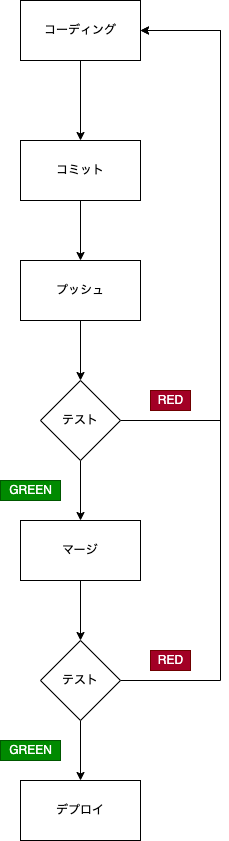

The diagram above was exported from draw.io. Its source (the exported page's mxGraphModel, read from the mxfile embedded in the PNG):
<mxGraphModel dx="1185" dy="1145" grid="1" gridSize="10" guides="1" tooltips="1" connect="1" arrows="1" fold="1" page="1" pageScale="1" pageWidth="850" pageHeight="1100" math="0" shadow="0">
  <root>
    <mxCell id="0" />
    <mxCell id="1" parent="0" />
    <mxCell id="11" style="edgeStyle=orthogonalEdgeStyle;rounded=0;orthogonalLoop=1;jettySize=auto;html=1;entryX=0.5;entryY=0;entryDx=0;entryDy=0;" edge="1" parent="1" source="2" target="3">
      <mxGeometry relative="1" as="geometry" />
    </mxCell>
    <mxCell id="2" value="コーディング" style="rounded=0;whiteSpace=wrap;html=1;" vertex="1" parent="1">
      <mxGeometry x="200" y="200" width="120" height="60" as="geometry" />
    </mxCell>
    <mxCell id="12" style="edgeStyle=orthogonalEdgeStyle;rounded=0;orthogonalLoop=1;jettySize=auto;html=1;entryX=0.5;entryY=0;entryDx=0;entryDy=0;" edge="1" parent="1" source="3" target="4">
      <mxGeometry relative="1" as="geometry" />
    </mxCell>
    <mxCell id="3" value="コミット" style="rounded=0;whiteSpace=wrap;html=1;" vertex="1" parent="1">
      <mxGeometry x="200" y="340" width="120" height="60" as="geometry" />
    </mxCell>
    <mxCell id="13" style="edgeStyle=orthogonalEdgeStyle;rounded=0;orthogonalLoop=1;jettySize=auto;html=1;" edge="1" parent="1" source="4" target="5">
      <mxGeometry relative="1" as="geometry" />
    </mxCell>
    <mxCell id="4" value="プッシュ" style="rounded=0;whiteSpace=wrap;html=1;" vertex="1" parent="1">
      <mxGeometry x="200" y="460" width="120" height="60" as="geometry" />
    </mxCell>
    <mxCell id="10" style="edgeStyle=orthogonalEdgeStyle;rounded=0;orthogonalLoop=1;jettySize=auto;html=1;entryX=1;entryY=0.5;entryDx=0;entryDy=0;" edge="1" parent="1" source="5" target="2">
      <mxGeometry relative="1" as="geometry">
        <Array as="points">
          <mxPoint x="400" y="620" />
          <mxPoint x="400" y="230" />
        </Array>
      </mxGeometry>
    </mxCell>
    <mxCell id="14" style="edgeStyle=orthogonalEdgeStyle;rounded=0;orthogonalLoop=1;jettySize=auto;html=1;entryX=0.5;entryY=0;entryDx=0;entryDy=0;" edge="1" parent="1" source="5" target="6">
      <mxGeometry relative="1" as="geometry" />
    </mxCell>
    <mxCell id="5" value="テスト" style="rhombus;whiteSpace=wrap;html=1;" vertex="1" parent="1">
      <mxGeometry x="220" y="580" width="80" height="80" as="geometry" />
    </mxCell>
    <mxCell id="15" style="edgeStyle=orthogonalEdgeStyle;rounded=0;orthogonalLoop=1;jettySize=auto;html=1;entryX=0.5;entryY=0;entryDx=0;entryDy=0;" edge="1" parent="1" source="6" target="7">
      <mxGeometry relative="1" as="geometry" />
    </mxCell>
    <mxCell id="6" value="マージ" style="rounded=0;whiteSpace=wrap;html=1;" vertex="1" parent="1">
      <mxGeometry x="200" y="720" width="120" height="60" as="geometry" />
    </mxCell>
    <mxCell id="9" style="edgeStyle=orthogonalEdgeStyle;rounded=0;orthogonalLoop=1;jettySize=auto;html=1;entryX=1;entryY=0.5;entryDx=0;entryDy=0;" edge="1" parent="1" source="7" target="2">
      <mxGeometry relative="1" as="geometry">
        <Array as="points">
          <mxPoint x="400" y="880" />
          <mxPoint x="400" y="230" />
        </Array>
      </mxGeometry>
    </mxCell>
    <mxCell id="16" style="edgeStyle=orthogonalEdgeStyle;rounded=0;orthogonalLoop=1;jettySize=auto;html=1;entryX=0.5;entryY=0;entryDx=0;entryDy=0;" edge="1" parent="1" source="7" target="8">
      <mxGeometry relative="1" as="geometry" />
    </mxCell>
    <mxCell id="7" value="テスト" style="rhombus;whiteSpace=wrap;html=1;" vertex="1" parent="1">
      <mxGeometry x="220" y="840" width="80" height="80" as="geometry" />
    </mxCell>
    <mxCell id="8" value="デプロイ" style="rounded=0;whiteSpace=wrap;html=1;" vertex="1" parent="1">
      <mxGeometry x="200" y="980" width="120" height="60" as="geometry" />
    </mxCell>
    <mxCell id="19" value="RED" style="text;html=1;align=center;verticalAlign=middle;resizable=0;points=[];autosize=1;strokeColor=#6F0000;fillColor=#a20025;fontColor=#ffffff;" vertex="1" parent="1">
      <mxGeometry x="330" y="590" width="40" height="20" as="geometry" />
    </mxCell>
    <mxCell id="20" value="RED" style="text;html=1;align=center;verticalAlign=middle;resizable=0;points=[];autosize=1;strokeColor=#6F0000;fillColor=#a20025;fontColor=#ffffff;" vertex="1" parent="1">
      <mxGeometry x="330" y="850" width="40" height="20" as="geometry" />
    </mxCell>
    <mxCell id="21" value="GREEN" style="text;html=1;align=center;verticalAlign=middle;resizable=0;points=[];autosize=1;strokeColor=#005700;fillColor=#008a00;fontColor=#ffffff;" vertex="1" parent="1">
      <mxGeometry x="180" y="940" width="60" height="20" as="geometry" />
    </mxCell>
    <mxCell id="22" value="GREEN" style="text;html=1;align=center;verticalAlign=middle;resizable=0;points=[];autosize=1;strokeColor=#005700;fillColor=#008a00;fontColor=#ffffff;" vertex="1" parent="1">
      <mxGeometry x="180" y="680" width="60" height="20" as="geometry" />
    </mxCell>
  </root>
</mxGraphModel>